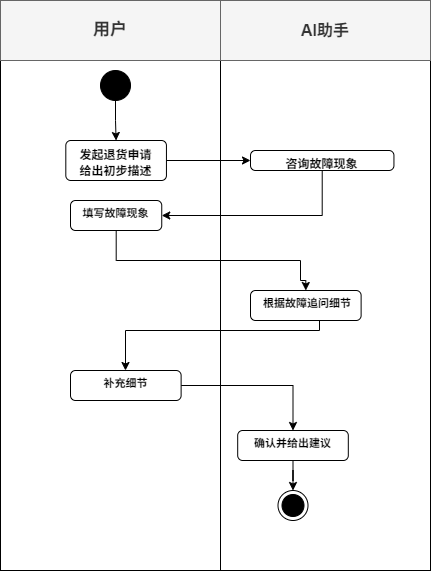

The diagram above was exported from draw.io. Its source (the exported page's mxGraphModel, read from the mxfile embedded in the PNG):
<mxGraphModel dx="1406" dy="788" grid="1" gridSize="10" guides="1" tooltips="1" connect="1" arrows="1" fold="1" page="1" pageScale="1" pageWidth="827" pageHeight="1169" math="0" shadow="0">
  <root>
    <mxCell id="0" />
    <mxCell id="1" parent="0" />
    <mxCell id="rIg3RSYeJnruydp2TxnM-1" parent="1" style="rounded=0;whiteSpace=wrap;html=1;" value="" vertex="1">
      <mxGeometry height="510" width="210" x="370" y="90" as="geometry" />
    </mxCell>
    <mxCell id="rIg3RSYeJnruydp2TxnM-2" parent="1" style="rounded=0;whiteSpace=wrap;html=1;" value="" vertex="1">
      <mxGeometry height="510" width="220" x="150" y="90" as="geometry" />
    </mxCell>
    <mxCell id="rIg3RSYeJnruydp2TxnM-3" parent="1" style="rounded=0;whiteSpace=wrap;html=1;fontSize=17;fontStyle=1;fillColor=#f5f5f5;fontColor=#333333;strokeColor=#666666;" value="用户" vertex="1">
      <mxGeometry height="60" width="220" x="150" y="30" as="geometry" />
    </mxCell>
    <mxCell id="rIg3RSYeJnruydp2TxnM-4" parent="1" style="rounded=0;whiteSpace=wrap;html=1;fontSize=16;fontStyle=1;fillColor=#f5f5f5;fontColor=#333333;strokeColor=#666666;" value="AI助手" vertex="1">
      <mxGeometry height="60" width="210" x="370" y="30" as="geometry" />
    </mxCell>
    <mxCell id="rIg3RSYeJnruydp2TxnM-5" edge="1" parent="1" source="rIg3RSYeJnruydp2TxnM-6" style="edgeStyle=orthogonalEdgeStyle;rounded=0;orthogonalLoop=1;jettySize=auto;html=1;exitX=0.5;exitY=1;exitDx=0;exitDy=0;fontSize=13;fontStyle=1" target="rIg3RSYeJnruydp2TxnM-8">
      <mxGeometry relative="1" as="geometry" />
    </mxCell>
    <mxCell id="rIg3RSYeJnruydp2TxnM-6" parent="1" style="ellipse;fillColor=strokeColor;html=1;" value="" vertex="1">
      <mxGeometry height="30" width="30" x="250" y="100" as="geometry" />
    </mxCell>
    <mxCell id="rIg3RSYeJnruydp2TxnM-7" edge="1" parent="1" source="rIg3RSYeJnruydp2TxnM-8" style="edgeStyle=orthogonalEdgeStyle;rounded=0;orthogonalLoop=1;jettySize=auto;html=1;fontSize=13;fontStyle=1" target="rIg3RSYeJnruydp2TxnM-10" value="">
      <mxGeometry relative="1" as="geometry" />
    </mxCell>
    <mxCell id="rIg3RSYeJnruydp2TxnM-8" parent="1" style="html=1;align=center;verticalAlign=top;rounded=1;absoluteArcSize=1;arcSize=10;dashed=0;whiteSpace=wrap;fontSize=13;fontStyle=1" value="&lt;font style=&quot;font-size: 12px;&quot;&gt;发起退货申请&lt;br&gt;给出初步描述&lt;/font&gt;" vertex="1">
      <mxGeometry height="40" width="100.63" x="215.31" y="170" as="geometry" />
    </mxCell>
    <mxCell id="rIg3RSYeJnruydp2TxnM-54" edge="1" parent="1" source="rIg3RSYeJnruydp2TxnM-10" style="edgeStyle=orthogonalEdgeStyle;rounded=0;orthogonalLoop=1;jettySize=auto;html=1;exitX=0.5;exitY=1;exitDx=0;exitDy=0;entryX=1;entryY=0.5;entryDx=0;entryDy=0;" target="rIg3RSYeJnruydp2TxnM-50">
      <mxGeometry relative="1" as="geometry" />
    </mxCell>
    <mxCell id="rIg3RSYeJnruydp2TxnM-10" parent="1" style="html=1;align=center;verticalAlign=top;rounded=1;absoluteArcSize=1;arcSize=10;dashed=0;whiteSpace=wrap;fontSize=12;fontStyle=1" value="咨询故障现象" vertex="1">
      <mxGeometry height="20" width="143.44" x="400" y="180" as="geometry" />
    </mxCell>
    <mxCell id="rIg3RSYeJnruydp2TxnM-46" parent="1" style="ellipse;html=1;shape=endState;fillColor=strokeColor;fontSize=13;fontStyle=1" value="" vertex="1">
      <mxGeometry height="30" width="30" x="427.5" y="520" as="geometry" />
    </mxCell>
    <mxCell id="rIg3RSYeJnruydp2TxnM-56" edge="1" parent="1" source="rIg3RSYeJnruydp2TxnM-50" style="edgeStyle=orthogonalEdgeStyle;rounded=0;orthogonalLoop=1;jettySize=auto;html=1;entryX=0.5;entryY=0;entryDx=0;entryDy=0;" target="rIg3RSYeJnruydp2TxnM-55" value="">
      <mxGeometry relative="1" as="geometry">
        <Array as="points">
          <mxPoint x="266" y="290" />
          <mxPoint x="450" y="290" />
          <mxPoint x="450" y="310" />
        </Array>
      </mxGeometry>
    </mxCell>
    <mxCell id="rIg3RSYeJnruydp2TxnM-50" parent="1" style="whiteSpace=wrap;html=1;verticalAlign=top;rounded=1;absoluteArcSize=1;arcSize=10;dashed=0;fontSize=11;fontStyle=1" value="&lt;span&gt;&lt;span&gt;填写故障现象&lt;/span&gt;&lt;/span&gt;" vertex="1">
      <mxGeometry height="30" width="91.25" x="220" y="230" as="geometry" />
    </mxCell>
    <mxCell id="rIg3RSYeJnruydp2TxnM-59" edge="1" parent="1" source="rIg3RSYeJnruydp2TxnM-55" style="edgeStyle=orthogonalEdgeStyle;rounded=0;orthogonalLoop=1;jettySize=auto;html=1;exitX=0.5;exitY=1;exitDx=0;exitDy=0;" target="rIg3RSYeJnruydp2TxnM-58">
      <mxGeometry relative="1" as="geometry">
        <Array as="points">
          <mxPoint x="469" y="360" />
          <mxPoint x="275" y="360" />
        </Array>
      </mxGeometry>
    </mxCell>
    <mxCell id="rIg3RSYeJnruydp2TxnM-55" parent="1" style="whiteSpace=wrap;html=1;verticalAlign=top;rounded=1;absoluteArcSize=1;arcSize=10;dashed=0;fontSize=11;fontStyle=1" value="&amp;nbsp;根据故障追问细节" vertex="1">
      <mxGeometry height="30" width="110.62" x="400" y="320" as="geometry" />
    </mxCell>
    <mxCell id="rIg3RSYeJnruydp2TxnM-61" edge="1" parent="1" source="rIg3RSYeJnruydp2TxnM-58" style="edgeStyle=orthogonalEdgeStyle;rounded=0;orthogonalLoop=1;jettySize=auto;html=1;exitX=1;exitY=0.5;exitDx=0;exitDy=0;" target="rIg3RSYeJnruydp2TxnM-60">
      <mxGeometry relative="1" as="geometry" />
    </mxCell>
    <mxCell id="rIg3RSYeJnruydp2TxnM-58" parent="1" style="whiteSpace=wrap;html=1;verticalAlign=top;rounded=1;absoluteArcSize=1;arcSize=10;dashed=0;fontSize=11;fontStyle=1" value="补充细节" vertex="1">
      <mxGeometry height="30" width="110.62" x="220" y="400" as="geometry" />
    </mxCell>
    <mxCell id="rIg3RSYeJnruydp2TxnM-63" edge="1" parent="1" source="rIg3RSYeJnruydp2TxnM-60" style="edgeStyle=orthogonalEdgeStyle;rounded=0;orthogonalLoop=1;jettySize=auto;html=1;" value="">
      <mxGeometry relative="1" as="geometry">
        <mxPoint x="442.5" y="520" as="targetPoint" />
      </mxGeometry>
    </mxCell>
    <mxCell id="rIg3RSYeJnruydp2TxnM-60" parent="1" style="whiteSpace=wrap;html=1;verticalAlign=top;rounded=1;absoluteArcSize=1;arcSize=10;dashed=0;fontSize=11;fontStyle=1" value="确认并给出建议" vertex="1">
      <mxGeometry height="30" width="110.62" x="387.19" y="460" as="geometry" />
    </mxCell>
  </root>
</mxGraphModel>